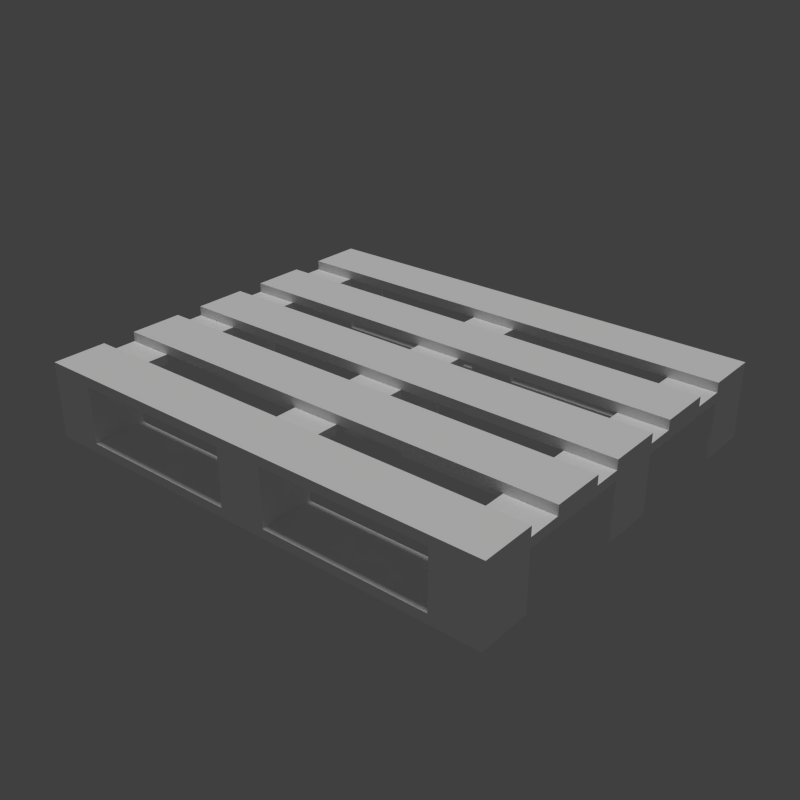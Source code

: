 # Source: pallet_03.blend  (saved by Blender 2.78.0; exported with 4.5.12 LTS)
import bpy
from mathutils import Matrix  # noqa: F401  (used for matrix-valued properties, if any)

bpy.ops.wm.read_factory_settings(use_empty=True)
scene = bpy.context.scene
scene.name = 'Scene'

# ---- collections
col_collection_1 = bpy.data.collections.new('Collection 1'); scene.collection.children.link(col_collection_1)

# ---- materials (node trees are filled in below, after node groups)
mat_pallet_03 = bpy.data.materials.new('pallet_03')
mat_pallet_03.alpha_threshold = 0.0
mat_pallet_03.use_transparent_shadow = False
mat_pallet_03.diffuse_color = (1.0, 1.0, 1.0, 1.0)
mat_pallet_03.roughness = 0.5
mat_pallet_03.specular_intensity = 1.0

# ---- material node trees

# ---- world
world_world = bpy.data.worlds.new('World'); scene.world = world_world
world_world.color = (0.05088, 0.05088, 0.05088)
world_world.use_sun_shadow = False
world_world.sun_shadow_jitter_overblur = 0.0
world_world.cycles.sampling_method = 'NONE'
world_world.cycles.sample_map_resolution = 256

# ---- lights
light_hemi = bpy.data.lights.new('Hemi', 'SUN')
light_hemi.transmission_factor = 0.0
light_hemi.angle = 0.1993
light_hemi.energy = 1.0
light_hemi.shadow_buffer_clip_start = 0.5
light_hemi.shadow_soft_size = 0.1
light_hemi.shadow_cascade_max_distance = 1000.0
light_hemi.cycles.use_multiple_importance_sampling = False

# ---- meshes
me_cube = bpy.data.meshes.new('Cube')
me_cube.from_pydata([(-0.6, -0.5, 2.894e-05), (-0.6, -0.5, 0.1934), (-0.6, 0.5073, 2.894e-05), (-0.6, 0.5073, 0.1934), (0.609, -0.5, 2.894e-05), (0.609, -0.5, 0.1934), (0.609, 0.5073, 2.894e-05), (0.609, 0.5073, 0.1934)], [], [(1, 3, 2, 0), (3, 7, 6, 2), (7, 5, 4, 6), (5, 1, 0, 4), (0, 2, 6, 4), (5, 7, 3, 1)])
me_cube.use_remesh_preserve_volume = False
me_cube.use_remesh_preserve_attributes = False
me_cube.use_mirror_vertex_groups = False
me_cube.update()
me_pallet = bpy.data.meshes.new('Pallet')
me_pallet.from_pydata([(0.06495, -0.06504, 0.02412), (0.06495, -0.06504, 0.1449), (-0.05595, -0.06504, 0.1449), (-0.05595, -0.06504, 0.02412), (0.06495, 0.07232, 0.02412), (0.06495, 0.07232, 0.1449), (-0.05595, 0.07232, 0.02412), (-0.05595, 0.07232, 0.1449), (-0.6, -0.06504, 2.901e-05), (-0.6, 0.07232, 2.903e-05), (-0.4791, -0.06504, 0.02412), (0.609, 0.07232, 2.903e-05), (0.609, -0.06504, 2.901e-05), (0.4881, 0.07232, 0.02412), (-0.6, 0.5073, 0.1934), (-0.6, 0.3699, 0.1934), (-0.6, 0.3701, 0.1692), (-0.4791, 0.3701, 0.1692), (0.609, 0.5073, 0.1934), (0.609, 0.3699, 0.1934), (0.609, 0.3701, 0.1692), (0.4881, 0.5073, 0.1692), (-0.6, 0.2829, 0.1934), (-0.6, 0.1456, 0.1934), (-0.6, 0.1457, 0.1692), (-0.4791, 0.1456, 0.1692), (0.609, 0.2828, 0.1692), (0.609, 0.2829, 0.1934), (0.609, 0.1456, 0.1934), (0.609, 0.1457, 0.1692), (0.4881, 0.2828, 0.1692), (-0.6, 0.2828, 0.1692), (-0.6, 0.07232, 0.1934), (-0.6, -0.06504, 0.1934), (-0.6, -0.06504, 0.1692), (-0.4791, -0.06504, 0.1692), (0.609, 0.07232, 0.1692), (0.609, 0.07232, 0.1934), (0.609, -0.06504, 0.1934), (0.609, -0.06504, 0.1692), (0.4881, 0.07232, 0.1692), (-0.6, 0.07232, 0.1692), (-0.6, -0.1383, 0.1934), (-0.6, -0.2757, 0.1934), (-0.6, -0.2756, 0.1692), (-0.4791, -0.2756, 0.1692), (0.609, -0.1383, 0.1692), (0.609, -0.1383, 0.1934), (0.609, -0.2757, 0.1934), (0.609, -0.2756, 0.1692), (0.4881, -0.1383, 0.1692), (-0.6, -0.1383, 0.1692), (-0.6, -0.3626, 0.1934), (-0.6, -0.5, 0.1934), (-0.4791, -0.5, 0.1692), (0.609, -0.3628, 0.1692), (0.609, -0.3626, 0.1934), (0.609, -0.5, 0.1934), (0.4881, -0.3628, 0.1692), (-0.6, -0.3628, 0.1692), (0.609, 0.3701, 0.1449), (0.4881, 0.3701, 0.1449), (0.4881, 0.3699, 0.02412), (0.4881, 0.5073, 0.02412), (0.609, -0.06504, 0.1449), (0.4881, -0.06504, 0.1449), (0.4881, -0.06504, 0.02412), (0.609, 0.07232, 0.1449), (0.4881, 0.07232, 0.1449), (0.609, -0.5, 0.02412), (0.609, -0.5, 0.1449), (0.4881, -0.5, 0.1449), (0.4881, -0.5, 0.02412), (0.609, -0.3628, 0.1449), (0.4881, -0.3626, 0.02412), (0.4881, -0.3628, 0.1449), (-0.4791, -0.5, 0.02412), (-0.4791, -0.5, 0.1449), (-0.6, -0.5, 0.1449), (-0.6, -0.5, 0.02412), (-0.4791, -0.3626, 0.02412), (-0.4791, -0.3628, 0.1449), (-0.6, -0.3628, 0.1449), (-0.4791, 0.3699, 0.02412), (-0.4791, 0.3701, 0.1449), (-0.6, 0.3701, 0.1449), (-0.4791, 0.5073, 0.02412), (-0.6, 0.5073, 0.02412), (-0.4791, -0.06504, 0.1449), (-0.6, -0.06504, 0.1449), (-0.4791, 0.07232, 0.02412), (-0.4791, 0.07232, 0.1449), (-0.6, 0.07232, 0.1449), (0.06495, 0.3699, 0.02412), (0.06495, 0.3701, 0.1449), (-0.05595, 0.3701, 0.1449), (-0.05595, 0.3699, 0.02412), (0.06495, 0.5073, 0.02412), (0.06495, 0.5073, 0.1449), (-0.05595, 0.5073, 0.02412), (-0.05595, 0.5073, 0.1449), (0.06495, -0.5, 0.02412), (-0.05595, -0.5, 0.02412), (0.06495, -0.3626, 0.02412), (0.06495, -0.3628, 0.1449), (-0.05595, -0.3626, 0.02412), (-0.05595, -0.3628, 0.1449), (-0.6, 0.3699, 2.907e-05), (-0.6, 0.5073, 2.909e-05), (0.609, 0.5073, 2.909e-05), (0.609, 0.3699, 2.907e-05), (0.4881, 0.5073, 2.909e-05), (-0.6, -0.5, 2.894e-05), (-0.6, -0.3626, 2.896e-05), (0.609, -0.3626, 2.896e-05), (0.609, -0.5, 2.894e-05), (-0.4791, -0.3628, 0.1692), (-0.4791, 0.5073, 0.1692), (0.4881, -0.5, 0.1692), (0.4881, 0.3701, 0.1692), (0.06495, -0.5, 0.1692), (-0.05595, -0.5, 0.1692), (0.06495, -0.3628, 0.1692), (-0.05595, 0.5073, 0.1692), (0.06495, 0.5073, 0.1692), (-0.05595, 0.3701, 0.1692), (0.06495, 0.3701, 0.1692), (0.06495, 0.1457, 0.1692), (0.4881, 0.1457, 0.1692), (-0.05595, 0.2828, 0.1692), (-0.4791, 0.2829, 0.1692), (0.06495, -0.06504, 0.1692), (0.4881, -0.06504, 0.1692), (-0.05595, 0.07232, 0.1692), (-0.4791, 0.07232, 0.1692), (0.06495, -0.2756, 0.1692), (0.4881, -0.2756, 0.1692), (-0.05595, -0.1383, 0.1692), (-0.4791, -0.1383, 0.1692), (-0.05595, -0.3628, 0.1692), (-0.05595, 0.1456, 0.1692), (0.06495, 0.2828, 0.1692), (-0.05595, -0.06504, 0.1692), (0.06495, 0.07232, 0.1692), (-0.05595, -0.2756, 0.1692), (0.06495, -0.1383, 0.1692)], [], [(3, 10, 88, 89, 8, 12, 64, 65, 66, 0, 1, 2), (19, 15, 16, 17, 125, 126, 119, 20), (44, 43, 42, 51, 34, 33, 32, 41, 24, 23, 22, 31, 16, 15, 14, 87, 108, 107, 85, 92, 9, 8, 89, 82, 113, 112, 79, 78, 53, 52, 59), (37, 32, 33, 38), (116, 54, 77, 76, 80, 81, 88, 10, 90, 91, 84, 83, 86, 117, 17, 130, 25, 134, 35, 138, 45), (69, 70, 71, 72), (76, 77, 78, 79), (27, 26, 30, 141, 129, 130, 31, 22), (65, 64, 73, 75), (63, 21, 124, 98, 100, 123, 117, 86, 87, 14, 18, 109, 111), (48, 43, 44, 45, 144, 135, 136, 49), (128, 30, 119, 21, 63, 62, 61, 68, 13, 66, 65, 75, 74, 72, 71, 118, 58, 136, 50, 132, 40), (96, 83, 84, 85, 107, 110, 60, 61, 62, 93, 94, 95), (140, 129, 125, 123, 100, 99, 96, 95, 7, 6, 3, 2, 106, 105, 102, 121, 139, 144, 137, 142, 133), (69, 72, 101, 120, 118, 71, 70, 57, 53, 78, 77, 54, 121, 102, 76, 79, 112, 115), (103, 74, 75, 73, 114, 113, 82, 81, 80, 105, 106, 104), (8, 9, 11, 12), (18, 14, 15, 19), (22, 23, 28, 27), (90, 6, 7, 5, 4, 13, 68, 67, 11, 9, 92, 91), (97, 63, 111, 108, 87, 86, 99, 100, 98), (107, 108, 111, 109, 110), (112, 113, 114, 115), (36, 37, 38, 39, 46, 47, 48, 49, 55, 56, 57, 70, 69, 115, 114, 73, 64, 12, 11, 67, 60, 110, 109, 18, 19, 20, 26, 27, 28, 29), (32, 37, 36, 40, 143, 133, 134, 41), (52, 56, 55, 58, 122, 139, 116, 59), (38, 33, 34, 35, 142, 131, 132, 39), (47, 42, 43, 48), (52, 53, 57, 56), (104, 106, 2, 1), (145, 135, 122, 120, 101, 103, 104, 1, 0, 4, 5, 94, 93, 97, 98, 124, 126, 141, 127, 143, 131), (28, 23, 24, 25, 140, 127, 128, 29), (142, 137, 145, 131), (144, 139, 122, 135), (132, 50, 46, 39), (136, 58, 55, 49), (89, 88, 81, 82), (42, 47, 46, 50, 145, 137, 138, 51), (30, 26, 20, 119), (128, 40, 36, 29), (92, 85, 84, 91), (127, 140, 133, 143), (141, 126, 125, 129), (16, 31, 130, 17), (60, 67, 68, 61), (25, 24, 41, 134), (7, 95, 94, 5), (35, 34, 51, 138), (45, 44, 59, 116), (123, 125, 17, 117), (21, 119, 126, 124), (30, 128, 127, 141), (129, 140, 25, 130), (133, 142, 35, 134), (137, 144, 45, 138), (54, 116, 139, 121), (40, 132, 131, 143), (135, 145, 50, 136), (120, 122, 58, 118), (10, 3, 6, 90), (13, 4, 0, 66), (93, 62, 63, 97), (101, 72, 74, 103), (105, 80, 76, 102), (99, 86, 83, 96)])
me_pallet.polygons.foreach_set('use_smooth', [1, 1, 1, 1, 1, 1, 1, 1, 0, 1, 1, 1, 1, 1, 1, 1, 1, 1, 1, 1, 1, 1, 1, 1, 1, 1, 1, 1, 1, 0, 1, 1, 0, 0, 0, 0, 0, 1, 0, 0, 0, 0, 0, 0, 0, 0, 0, 0, 0, 0, 0, 0, 0, 0, 0, 0, 0, 0, 0, 0, 0, 0, 0, 0, 0])
_k = set([(0, 1), (0, 4), (0, 66), (1, 2), (1, 104), (2, 3), (2, 106), (3, 6), (3, 10), (4, 5), (4, 13), (5, 7), (5, 94), (6, 7), (6, 90), (7, 95), (8, 9), (8, 12), (8, 89), (9, 11), (9, 92), (10, 88), (10, 90), (11, 12), (11, 67), (12, 64), (13, 66), (13, 68), (14, 15), (14, 18), (14, 87), (15, 16), (15, 19), (16, 17), (16, 31), (17, 117), (17, 125), (17, 130), (18, 19), (18, 109), (19, 20), (20, 26), (20, 119), (21, 63), (21, 119), (21, 124), (22, 23), (22, 27), (22, 31), (23, 24), (23, 28), (24, 25), (24, 41), (25, 130), (25, 134), (25, 140), (26, 27), (26, 30), (27, 28), (28, 29), (29, 36), (29, 128), (30, 119), (30, 128), (30, 141), (31, 130), (32, 33), (32, 37), (32, 41), (33, 34), (33, 38), (34, 35), (34, 51), (35, 134), (35, 138), (35, 142), (36, 37), (36, 40), (37, 38), (38, 39), (39, 46), (39, 132), (40, 128), (40, 132), (40, 143), (41, 134), (42, 43), (42, 47), (42, 51), (43, 44), (43, 48), (44, 45), (44, 59), (45, 116), (45, 138), (45, 144), (46, 47), (46, 50), (47, 48), (48, 49), (49, 55), (49, 136), (50, 132), (50, 136), (50, 145), (51, 138), (52, 53), (52, 56), (52, 59), (53, 57), (53, 78), (54, 77), (54, 116), (54, 121), (55, 56), (55, 58), (56, 57), (57, 70), (58, 118), (58, 122), (58, 136), (59, 116), (60, 61), (60, 67), (60, 110), (61, 62), (61, 68), (62, 63), (62, 93), (63, 97), (64, 65), (64, 73), (65, 66), (65, 75), (67, 68), (69, 70), (69, 115), (71, 72), (71, 118), (72, 74), (72, 101), (73, 75), (73, 114), (74, 75), (74, 103), (76, 77), (76, 80), (76, 102), (78, 79), (79, 112), (80, 81), (80, 105), (81, 82), (81, 88), (82, 89), (82, 113), (83, 84), (83, 86), (83, 96), (84, 85), (84, 91), (85, 92), (85, 107), (86, 99), (86, 117), (87, 108), (88, 89), (90, 91), (91, 92), (93, 94), (93, 97), (94, 95), (95, 96), (96, 99), (97, 98), (98, 124), (99, 100), (100, 123), (101, 103), (101, 120), (102, 105), (102, 121), (103, 104), (104, 106), (105, 106), (107, 108), (107, 110), (108, 111), (109, 110), (109, 111), (112, 113), (112, 115), (113, 114), (114, 115), (116, 139), (117, 123), (118, 120), (119, 126), (120, 122), (121, 139), (122, 135), (122, 139), (123, 125), (124, 126), (125, 126), (125, 129), (126, 141), (127, 128), (127, 140), (127, 141), (127, 143), (129, 130), (129, 140), (129, 141), (131, 132), (131, 142), (131, 143), (131, 145), (133, 134), (133, 140), (133, 142), (133, 143), (135, 136), (135, 144), (135, 145), (137, 138), (137, 142), (137, 144), (137, 145), (139, 144)])
me_pallet.attributes.new('sharp_edge', 'BOOLEAN', 'EDGE').data.foreach_set('value', [ (min(e.vertices), max(e.vertices)) in _k for e in me_pallet.edges])
_uv = me_pallet.uv_layers.new(name='UVMap')
_uv.uv.foreach_set('vector', [0.4136, 0.2812, 0.1235, 0.2812, 0.1235, 0.1984, 0.0406, 0.1984, 0.0406, 0.2978, 0.8696, 0.2978, 0.8696, 0.1984, 0.7867, 0.1984, 0.7867, 0.2812, 0.4965, 0.2812, 0.4965, 0.1984, 0.4136, 0.1984, 0.9525, 0.8817, 0.9525, 0.0526, 0.9359, 0.0526, 0.9359, 0.1355, 0.9359, 0.4257, 0.9359, 0.5086, 0.9359, 0.7988, 0.9359, 0.8817, 0.1897, 0.4809, 0.1897, 0.4643, 0.2726, 0.4643, 0.2726, 0.4809, 0.3168, 0.4809, 0.3168, 0.4643, 0.3997, 0.4643, 0.3997, 0.4809, 0.444, 0.4809, 0.4439, 0.4643, 0.5268, 0.4643, 0.5268, 0.4809, 0.5794, 0.4809, 0.5793, 0.4643, 0.6622, 0.4643, 0.6622, 0.5804, 0.6622, 0.5969, 0.5793, 0.5969, 0.5794, 0.4975, 0.3997, 0.4975, 0.3997, 0.5969, 0.3168, 0.5969, 0.3168, 0.4975, 0.1371, 0.4975, 0.1372, 0.5969, 0.0543, 0.5969, 0.0543, 0.5804, 0.0543, 0.4975, 0.0543, 0.4643, 0.1372, 0.4643, 0.1371, 0.4809, 0.8774, 0.8175, 0.0484, 0.8175, 0.0484, 0.7346, 0.8774, 0.7346, 0.5794, 0.3303, 0.6622, 0.3303, 0.6622, 0.3469, 0.6622, 0.4298, 0.5793, 0.4298, 0.5794, 0.3469, 0.3997, 0.3469, 0.3997, 0.4298, 0.3168, 0.4298, 0.3168, 0.3469, 0.1371, 0.3469, 0.1372, 0.4298, 0.0543, 0.4298, 0.0543, 0.3303, 0.1371, 0.3303, 0.1897, 0.3303, 0.2725, 0.3303, 0.3168, 0.3303, 0.3997, 0.3303, 0.4439, 0.3303, 0.5268, 0.3303, 0.0396, 0.1461, 0.0396, 0.0633, 0.1225, 0.0633, 0.1225, 0.1461, 0.7858, 0.1461, 0.7858, 0.0633, 0.8687, 0.0633, 0.8687, 0.1461, 0.9359, 0.0527, 0.9525, 0.0527, 0.9525, 0.1356, 0.9525, 0.4258, 0.9525, 0.5087, 0.9525, 0.7989, 0.9525, 0.8818, 0.9359, 0.8818, 0.0496, 0.9466, 0.0496, 0.8637, 0.2294, 0.8637, 0.2294, 0.9466, 0.7858, 0.1455, 0.7858, 0.0461, 0.4956, 0.0461, 0.4956, 0.0627, 0.4127, 0.0627, 0.4127, 0.0461, 0.1225, 0.0461, 0.1225, 0.1455, 0.0396, 0.1455, 0.0396, 0.0294, 0.8687, 0.0294, 0.8687, 0.1621, 0.7858, 0.1621, 0.936, 0.0527, 0.936, 0.8817, 0.9526, 0.8817, 0.9526, 0.7988, 0.9526, 0.5087, 0.9526, 0.4257, 0.9526, 0.1356, 0.9526, 0.0527, 0.4437, 0.3293, 0.5264, 0.3293, 0.5791, 0.3293, 0.6619, 0.3293, 0.6619, 0.4288, 0.579, 0.4288, 0.5791, 0.3459, 0.3994, 0.3459, 0.3994, 0.4288, 0.3165, 0.4288, 0.3165, 0.3459, 0.1368, 0.3459, 0.1369, 0.4288, 0.054, 0.4288, 0.054, 0.3459, 0.054, 0.3293, 0.1368, 0.3293, 0.1894, 0.3293, 0.2723, 0.3293, 0.3165, 0.3293, 0.3994, 0.3293, 0.4127, 0.2824, 0.1225, 0.2824, 0.1225, 0.1995, 0.0396, 0.1995, 0.0396, 0.2989, 0.8687, 0.2989, 0.8687, 0.1995, 0.7858, 0.1995, 0.7858, 0.2824, 0.4956, 0.2824, 0.4956, 0.1995, 0.4127, 0.1995, 0.444, 0.3297, 0.5268, 0.3297, 0.5794, 0.3298, 0.6622, 0.3298, 0.6622, 0.3464, 0.6622, 0.4292, 0.5793, 0.4292, 0.5794, 0.3464, 0.3997, 0.3464, 0.3997, 0.4292, 0.3168, 0.4292, 0.3168, 0.3464, 0.1371, 0.3464, 0.1372, 0.4292, 0.0543, 0.4292, 0.0543, 0.3298, 0.1371, 0.3298, 0.1897, 0.3297, 0.2726, 0.3297, 0.3168, 0.3298, 0.3997, 0.3298, 0.0396, 0.1461, 0.1225, 0.1461, 0.4127, 0.1461, 0.4127, 0.0467, 0.1225, 0.0467, 0.1225, 0.0633, 0.0396, 0.0633, 0.0396, 0.03, 0.8687, 0.03, 0.8687, 0.0633, 0.7858, 0.0633, 0.7858, 0.0467, 0.4956, 0.0467, 0.4956, 0.1461, 0.7858, 0.1461, 0.8687, 0.1461, 0.8687, 0.1627, 0.0396, 0.1627, 0.4969, 0.2819, 0.7871, 0.2819, 0.7871, 0.199, 0.87, 0.199, 0.87, 0.2984, 0.0409, 0.2984, 0.0409, 0.199, 0.1238, 0.199, 0.1238, 0.2819, 0.414, 0.2819, 0.414, 0.199, 0.4969, 0.199, 0.8774, 0.7069, 0.8774, 0.624, 0.0484, 0.624, 0.0484, 0.7069, 0.8765, 0.819, 0.0474, 0.819, 0.0474, 0.736, 0.8765, 0.736, 0.0491, 0.6229, 0.0491, 0.7058, 0.8782, 0.7058, 0.8782, 0.6229, 0.1235, 0.2819, 0.4136, 0.2819, 0.4136, 0.1991, 0.4965, 0.1991, 0.4965, 0.2819, 0.7867, 0.2819, 0.7867, 0.1991, 0.8696, 0.1991, 0.8696, 0.2984, 0.0406, 0.2984, 0.0406, 0.1991, 0.1235, 0.1991, 0.4956, 0.1455, 0.7858, 0.1455, 0.7858, 0.1621, 0.0396, 0.1621, 0.0396, 0.1455, 0.1225, 0.1455, 0.4127, 0.1455, 0.4127, 0.0627, 0.4956, 0.0627, 0.8772, 0.6233, 0.8772, 0.7062, 0.131, 0.7062, 0.0481, 0.7062, 0.0481, 0.6233, 0.8778, 0.736, 0.8778, 0.8189, 0.0487, 0.8189, 0.0487, 0.736, 0.3168, 0.4811, 0.3168, 0.4645, 0.3997, 0.4645, 0.3997, 0.4811, 0.4439, 0.4811, 0.4439, 0.4645, 0.5268, 0.4645, 0.5268, 0.4811, 0.5794, 0.4811, 0.5793, 0.4645, 0.6622, 0.4645, 0.6622, 0.4977, 0.6622, 0.5806, 0.6622, 0.5971, 0.5793, 0.5971, 0.5794, 0.4977, 0.3997, 0.4977, 0.3997, 0.5971, 0.3168, 0.5971, 0.3168, 0.4977, 0.1371, 0.4977, 0.1372, 0.5971, 0.0543, 0.5971, 0.0543, 0.4645, 0.1372, 0.4645, 0.1371, 0.4811, 0.1897, 0.4811, 0.1897, 0.4645, 0.2726, 0.4645, 0.2725, 0.4811, 0.936, 0.8819, 0.936, 0.0528, 0.9526, 0.0528, 0.9526, 0.1357, 0.9526, 0.4259, 0.9526, 0.5088, 0.9526, 0.799, 0.9526, 0.8819, 0.936, 0.0529, 0.936, 0.882, 0.9526, 0.882, 0.9526, 0.7991, 0.9526, 0.5089, 0.9526, 0.426, 0.9526, 0.1358, 0.9526, 0.0529, 0.9528, 0.882, 0.9528, 0.0529, 0.9361, 0.0529, 0.9361, 0.1358, 0.9361, 0.426, 0.9361, 0.5089, 0.9361, 0.7991, 0.9361, 0.882, 0.8777, 0.6236, 0.0487, 0.6236, 0.0487, 0.7065, 0.8777, 0.7065, 0.0484, 0.8182, 0.0484, 0.7353, 0.8774, 0.7353, 0.8774, 0.8182, 0.2281, 0.8645, 0.2281, 0.9474, 0.0484, 0.9474, 0.0484, 0.8645, 0.4439, 0.3295, 0.5268, 0.3295, 0.5794, 0.3295, 0.6622, 0.3295, 0.6622, 0.429, 0.5793, 0.429, 0.5794, 0.3461, 0.3997, 0.3461, 0.3997, 0.429, 0.3168, 0.429, 0.3168, 0.3461, 0.1371, 0.3461, 0.1372, 0.429, 0.0543, 0.429, 0.0543, 0.3461, 0.0543, 0.3295, 0.1371, 0.3295, 0.1897, 0.3295, 0.2725, 0.3295, 0.3168, 0.3295, 0.3997, 0.3295, 0.9526, 0.0528, 0.9526, 0.8819, 0.936, 0.8819, 0.936, 0.799, 0.936, 0.5088, 0.936, 0.4259, 0.936, 0.1357, 0.936, 0.0528, 0.762, 0.5364, 0.762, 0.4922, 0.8449, 0.4922, 0.8449, 0.5364, 0.8443, 0.3649, 0.8443, 0.4175, 0.7614, 0.4175, 0.7614, 0.3649, 0.7622, 0.492, 0.7622, 0.5362, 0.8451, 0.5362, 0.8451, 0.492, 0.8445, 0.3646, 0.8445, 0.4172, 0.7616, 0.4172, 0.7616, 0.3646, 0.2287, 0.8639, 0.2287, 0.9468, 0.049, 0.9468, 0.049, 0.8639, 0.9526, 0.0529, 0.9526, 0.882, 0.936, 0.882, 0.936, 0.7991, 0.936, 0.5089, 0.936, 0.426, 0.936, 0.1358, 0.936, 0.0529, 0.8445, 0.4173, 0.7616, 0.4173, 0.7616, 0.3646, 0.8445, 0.3646, 0.762, 0.5366, 0.762, 0.4923, 0.8449, 0.4923, 0.8449, 0.5366, 0.2279, 0.8632, 0.0482, 0.8632, 0.0482, 0.9461, 0.2279, 0.9461, 0.8448, 0.4921, 0.7619, 0.4923, 0.762, 0.5365, 0.8449, 0.5363, 0.8445, 0.365, 0.8445, 0.4177, 0.7616, 0.4177, 0.7616, 0.365, 0.7615, 0.4172, 0.7617, 0.3646, 0.8446, 0.3649, 0.8444, 0.4176, 0.2278, 0.9467, 0.0481, 0.9467, 0.0481, 0.8638, 0.2278, 0.8638, 0.7619, 0.4922, 0.8449, 0.4922, 0.8449, 0.5365, 0.7619, 0.5365, 0.2283, 0.8642, 0.0486, 0.8642, 0.0486, 0.9471, 0.2283, 0.9471, 0.7621, 0.4921, 0.8451, 0.4921, 0.8451, 0.5363, 0.7621, 0.5363, 0.7614, 0.3647, 0.8443, 0.3647, 0.8443, 0.4173, 0.7614, 0.4173, 0.5944, 0.8628, 0.5944, 0.9456, 0.8846, 0.9456, 0.8846, 0.8628, 0.8852, 0.946, 0.8852, 0.8632, 0.5951, 0.8632, 0.5951, 0.946, 0.5943, 0.9457, 0.5943, 0.863, 0.8845, 0.863, 0.8845, 0.9457, 0.5947, 0.8635, 0.5947, 0.9463, 0.8849, 0.9463, 0.8849, 0.8634, 0.5594, 0.9368, 0.5594, 0.8539, 0.2693, 0.8539, 0.2693, 0.9368, 0.8846, 0.9459, 0.8846, 0.863, 0.5945, 0.863, 0.5945, 0.9459, 0.884, 0.9463, 0.884, 0.8635, 0.5938, 0.8635, 0.5938, 0.9463, 0.2695, 0.9363, 0.2695, 0.8534, 0.5596, 0.8534, 0.5596, 0.9363, 0.8854, 0.9462, 0.8854, 0.8633, 0.5952, 0.8633, 0.5952, 0.9462, 0.885, 0.8634, 0.885, 0.9462, 0.5948, 0.9462, 0.5948, 0.8634, 0.2693, 0.9373, 0.5594, 0.9373, 0.5594, 0.8544, 0.2693, 0.8544, 0.5599, 0.8546, 0.2698, 0.8546, 0.2698, 0.9375, 0.5599, 0.9375, 0.5589, 0.9375, 0.2687, 0.9375, 0.2687, 0.8545, 0.5589, 0.8545, 0.8836, 0.9467, 0.5935, 0.9467, 0.5935, 0.8638, 0.8836, 0.8638, 0.5594, 0.8541, 0.2693, 0.8541, 0.2693, 0.9371, 0.5594, 0.9371, 0.5592, 0.8544, 0.2691, 0.8544, 0.2691, 0.9373, 0.5592, 0.9373])
me_pallet.materials.append(mat_pallet_03)
me_pallet.use_remesh_preserve_volume = False
me_pallet.use_remesh_preserve_attributes = False
me_pallet.use_mirror_vertex_groups = False
me_pallet.update()
me_pallet.normals_split_custom_set([tuple(v) for v in zip(*[iter([0.0, -1.0, -1.532e-07, 0.0, -1.0, -1.532e-07, 0.0, -1.0, -1.532e-07, 0.0, -1.0, -1.532e-07, 0.0, -1.0, -1.532e-07, 0.0, -1.0, -1.532e-07, 0.0, -1.0, -1.532e-07, 0.0, -1.0, -1.532e-07, 0.0, -1.0, -1.532e-07, 0.0, -1.0, -1.532e-07, 0.0, -1.0, -1.532e-07, 0.0, -1.0, -1.532e-07, 0.0, -1.0, -0.007105, 0.0, -1.0, -0.007105, 0.0, -1.0, -0.007105, 0.0, -1.0, -0.007105, 0.0, -1.0, -0.007105, 0.0, -1.0, -0.007105, 0.0, -1.0, -0.007105, 0.0, -1.0, -0.007105, -1.0, -1.849e-07, 0.0, -1.0, -1.849e-07, 0.0, -1.0, -1.849e-07, 0.0, -1.0, -1.849e-07, 0.0, -1.0, -1.849e-07, 0.0, -1.0, -1.849e-07, 0.0, -1.0, -1.849e-07, 0.0, -1.0, -1.849e-07, 0.0, -1.0, -1.849e-07, 0.0, -1.0, -1.849e-07, 0.0, -1.0, -1.849e-07, 0.0, -1.0, -1.849e-07, 0.0, -1.0, -1.849e-07, 0.0, -1.0, -1.849e-07, 0.0, -1.0, -1.849e-07, 0.0, -1.0, -1.849e-07, 0.0, -1.0, -1.849e-07, 0.0, -1.0, -1.849e-07, 0.0, -1.0, -1.849e-07, 0.0, -1.0, -1.849e-07, 0.0, -1.0, -1.849e-07, 0.0, -1.0, -1.849e-07, 0.0, -1.0, -1.849e-07, 0.0, -1.0, -1.849e-07, 0.0, -1.0, -1.849e-07, 0.0, -1.0, -1.849e-07, 0.0, -1.0, -1.849e-07, 0.0, -1.0, -1.849e-07, 0.0, -1.0, -1.849e-07, 0.0, -1.0, -1.849e-07, 0.0, -1.0, -1.849e-07, 0.0, 0.0, -2.17e-07, 1.0, 0.0, -2.17e-07, 1.0, 0.0, -2.17e-07, 1.0, 0.0, -2.17e-07, 1.0, 1.0, -8.089e-08, 0.0, 1.0, -8.089e-08, 0.0, 1.0, -8.089e-08, 0.0, 1.0, -8.089e-08, 0.0, 1.0, -8.089e-08, 0.0, 1.0, -8.089e-08, 0.0, 1.0, -8.089e-08, 0.0, 1.0, -8.089e-08, 0.0, 1.0, -8.089e-08, 0.0, 1.0, -8.089e-08, 0.0, 1.0, -8.089e-08, 0.0, 1.0, -8.089e-08, 0.0, 1.0, -8.089e-08, 0.0, 1.0, -8.089e-08, 0.0, 1.0, -8.089e-08, 0.0, 1.0, -8.089e-08, 0.0, 1.0, -8.089e-08, 0.0, 1.0, -8.089e-08, 0.0, 1.0, -8.089e-08, 0.0, 1.0, -8.089e-08, 0.0, 1.0, -8.089e-08, 0.0, 0.0, -1.0, -4.918e-07, 0.0, -1.0, -4.918e-07, 0.0, -1.0, -4.918e-07, 0.0, -1.0, -5.707e-07, 0.0, -1.0, -5.707e-07, 0.0, -1.0, -4.918e-07, 0.0, -1.0, -4.918e-07, 0.0, -1.0, -4.918e-07, 0.0001075, 1.0, -0.00408, 0.0001606, 1.0, -0.004093, -5.542e-05, 1.0, -0.005121, -6.217e-11, 1.0, -0.004645, -2.893e-05, 1.0, -0.005124, 7.402e-05, 1.0, -0.003737, -0.0001895, 1.0, -0.005731, 0.0003286, 1.0, -0.004994, 0.0, 1.501e-07, -1.0, 0.0, 1.501e-07, -1.0, 0.0, 1.501e-07, -1.0, 0.0, 1.501e-07, -1.0, 0.0, 1.0, 2.681e-07, 0.0, 1.0, 2.653e-07, 0.0, 1.0, 2.653e-07, 0.0, 1.0, 2.695e-07, 0.0, 1.0, 2.695e-07, 0.0, 1.0, 2.653e-07, 0.0, 1.0, 2.653e-07, 0.0, 1.0, 2.71e-07, 0.0, 1.0, 2.695e-07, 0.0, 1.0, 2.653e-07, 0.0, 1.0, 2.653e-07, 0.0, 1.0, 2.653e-07, 0.0, 1.0, 2.695e-07, 0.0, -1.0, -0.001741, 0.0, -1.0, -0.001741, 0.0, -1.0, -0.001741, 0.0, -1.0, -0.001741, 0.0, -1.0, -0.001741, 0.0, -1.0, -0.001741, 0.0, -1.0, -0.001741, 0.0, -1.0, -0.001741, -1.0, -1.614e-07, 0.0, -1.0, -1.614e-07, 0.0, -1.0, -1.614e-07, 0.0, -1.0, -1.614e-07, 0.0, -1.0, -1.614e-07, 0.0, -1.0, -1.614e-07, 0.0, -1.0, -1.614e-07, 0.0, -1.0, -1.614e-07, 0.0, -1.0, -1.614e-07, 0.0, -1.0, -1.614e-07, 0.0, -1.0, -1.614e-07, 0.0, -1.0, -1.614e-07, 0.0, -1.0, -1.614e-07, 0.0, -1.0, -1.614e-07, 0.0, -1.0, -1.614e-07, 0.0, -1.0, -1.614e-07, 0.0, -1.0, -1.614e-07, 0.0, -1.0, -1.614e-07, 0.0, -1.0, -1.614e-07, 0.0, -1.0, -1.614e-07, 0.0, -1.0, -1.614e-07, 0.0, 0.0, -1.0, 0.0008556, 0.0, -1.0, 0.0008556, 0.0, -1.0, 0.0008556, 0.0, -1.0, 0.0008556, 0.0, -1.0, 0.0008556, 0.0, -1.0, 0.0008556, 0.0, -1.0, 0.0008556, 0.0, -1.0, 0.0008556, 0.0, -1.0, 0.0008556, 0.0, -1.0, 0.0008556, 0.0, -1.0, 0.0008556, 0.0, -1.0, 0.0008556, -1.0, 1.721e-08, 0.0, -1.0, 1.721e-08, 0.0, -1.0, 1.721e-08, 0.0, -1.0, 1.721e-08, 0.0, -1.0, 1.721e-08, 0.0, -1.0, 1.721e-08, 0.0, -1.0, 1.721e-08, 0.0, -1.0, 1.721e-08, 0.0, -1.0, 1.721e-08, 0.0, -1.0, 1.721e-08, 0.0, -1.0, 1.721e-08, 0.0, -1.0, 1.721e-08, 0.0, -1.0, 1.721e-08, 0.0, -1.0, 1.721e-08, 0.0, -1.0, 1.721e-08, 0.0, -1.0, 1.721e-08, 0.0, -1.0, 1.721e-08, 0.0, -1.0, 1.721e-08, 0.0, -1.0, 1.721e-08, 0.0, -1.0, 1.721e-08, 0.0, -1.0, 1.721e-08, 0.0, 0.0, -1.0, -4.918e-07, 0.0, -1.0, -5.707e-07, 0.0, -1.0, -7.285e-07, 0.0, -1.0, -7.285e-07, 0.0, -1.0, -7.285e-07, 0.0, -1.0, -4.918e-07, 0.0, -1.0, -4.918e-07, 0.0, -1.0, -7.285e-07, 0.0, -1.0, -7.285e-07, 0.0, -1.0, -4.918e-07, 0.0, -1.0, -4.918e-07, 0.0, -1.0, -7.285e-07, 0.0, -1.0, -7.285e-07, 0.0, -1.0, -7.285e-07, 0.0, -1.0, -5.707e-07, 0.0, -1.0, -4.918e-07, 0.0, -1.0, -7.285e-07, 0.0, -1.0, -7.285e-07, 0.0, 1.0, 0.0008518, 0.0, 1.0, 0.0008518, 0.0, 1.0, 0.0008518, 0.0, 1.0, 0.0008518, 0.0, 1.0, 0.0008518, 0.0, 1.0, 0.0008518, 0.0, 1.0, 0.0008518, 0.0, 1.0, 0.0008518, 0.0, 1.0, 0.0008518, 0.0, 1.0, 0.0008518, 0.0, 1.0, 0.0008518, 0.0, 1.0, 0.0008518, 0.0, 1.434e-07, -1.0, 0.0, 1.434e-07, -1.0, 0.0, 1.434e-07, -1.0, 0.0, 1.434e-07, -1.0, 0.0, -1.085e-07, 1.0, 0.0, -1.085e-07, 1.0, 0.0, -1.085e-07, 1.0, 0.0, -1.085e-07, 1.0, 0.0, -2.17e-07, 1.0, 0.0, -2.17e-07, 1.0, 0.0, -2.17e-07, 1.0, 0.0, -2.17e-07, 1.0, 0.0, 1.0, -3.83e-08, 0.0, 1.0, -3.83e-08, 0.0, 1.0, -3.83e-08, 0.0, 1.0, -3.83e-08, 0.0, 1.0, -3.83e-08, 0.0, 1.0, -3.83e-08, 0.0, 1.0, -3.83e-08, 0.0, 1.0, -3.83e-08, 0.0, 1.0, -3.83e-08, 0.0, 1.0, -3.83e-08, 0.0, 1.0, -3.83e-08, 0.0, 1.0, -3.83e-08, 0.0, 1.0, 2.738e-07, 0.0, 1.0, 2.681e-07, 0.0, 1.0, 2.695e-07, 0.0, 1.0, 2.738e-07, 0.0, 1.0, 2.695e-07, 0.0, 1.0, 2.71e-07, 0.0, 1.0, 2.738e-07, 0.0, 1.0, 2.695e-07, 0.0, 1.0, 2.695e-07, 0.0, 1.434e-07, -1.0, 0.0, 1.434e-07, -1.0, 0.0, 1.434e-07, -1.0, 0.0, 1.434e-07, -1.0, 0.0, 1.434e-07, -1.0, 0.0, 1.434e-07, -1.0, 0.0, 1.434e-07, -1.0, 0.0, 1.434e-07, -1.0, 0.0, 1.434e-07, -1.0, 1.0, -1.017e-07, 0.0, 1.0, -1.017e-07, 0.0, 1.0, -1.017e-07, 0.0, 1.0, -1.017e-07, 0.0, 1.0, -1.017e-07, 0.0, 1.0, -1.017e-07, 0.0, 1.0, -1.017e-07, 0.0, 1.0, -1.017e-07, 0.0, 1.0, -1.017e-07, 0.0, 1.0, -1.017e-07, 0.0, 1.0, -1.017e-07, 0.0, 1.0, -1.017e-07, 0.0, 1.0, -1.017e-07, 0.0, 1.0, -1.017e-07, 0.0, 1.0, -1.017e-07, 0.0, 1.0, -1.017e-07, 0.0, 1.0, -1.017e-07, 0.0, 1.0, -1.017e-07, 0.0, 1.0, -1.017e-07, 0.0, 1.0, -1.017e-07, 0.0, 1.0, -1.017e-07, 0.0, 1.0, -1.017e-07, 0.0, 1.0, -1.017e-07, 0.0, 1.0, -1.017e-07, 0.0, 1.0, -1.017e-07, 0.0, 1.0, -1.017e-07, 0.0, 1.0, -1.017e-07, 0.0, 1.0, -1.017e-07, 0.0, 1.0, -1.017e-07, 0.0, 1.0, -1.017e-07, 0.0, 0.0, 1.0, 2.448e-06, 0.0, 1.0, 2.448e-06, 0.0, 1.0, 2.448e-06, 0.0, 1.0, 2.448e-06, 0.0, 1.0, 2.448e-06, 0.0, 1.0, 2.448e-06, 0.0, 1.0, 2.448e-06, 0.0, 1.0, 2.448e-06, 0.0, 1.0, -0.007068, 0.0, 1.0, -0.007068, 0.0, 1.0, -0.007068, 0.0, 1.0, -0.007068, 0.0, 1.0, -0.007068, 0.0, 1.0, -0.007068, 0.0, 1.0, -0.007068, 0.0, 1.0, -0.007068, 0.0, -1.0, 1.908e-07, 0.0, -1.0, 1.908e-07, 0.0, -1.0, 1.908e-07, 0.0, -1.0, 1.908e-07, 0.0, -1.0, 1.908e-07, 0.0, -1.0, 1.908e-07, 0.0, -1.0, 1.908e-07, 0.0, -1.0, 1.908e-07, 0.0, -2.17e-07, 1.0, 0.0, -2.17e-07, 1.0, 0.0, -2.17e-07, 1.0, 0.0, -2.17e-07, 1.0, 0.0, -1.085e-07, 1.0, 0.0, -1.085e-07, 1.0, 0.0, -1.085e-07, 1.0, 0.0, -1.085e-07, 1.0, 0.0, 1.501e-07, -1.0, 0.0, 1.501e-07, -1.0, 0.0, 1.501e-07, -1.0, 0.0, 1.501e-07, -1.0, 1.0, 1.393e-08, 0.0, 1.0, 1.393e-08, 0.0, 1.0, 1.393e-08, 0.0, 1.0, 1.393e-08, 0.0, 1.0, 1.393e-08, 0.0, 1.0, 1.393e-08, 0.0, 1.0, 1.393e-08, 0.0, 1.0, 1.393e-08, 0.0, 1.0, 1.393e-08, 0.0, 1.0, 1.393e-08, 0.0, 1.0, 1.393e-08, 0.0, 1.0, 1.393e-08, 0.0, 1.0, 1.393e-08, 0.0, 1.0, 1.393e-08, 0.0, 1.0, 1.393e-08, 0.0, 1.0, 1.393e-08, 0.0, 1.0, 1.393e-08, 0.0, 1.0, 1.393e-08, 0.0, 1.0, 1.393e-08, 0.0, 1.0, 1.393e-08, 0.0, 1.0, 1.393e-08, 0.0, 1.288e-05, -1.0, -0.003314, 7.495e-05, -1.0, -0.003644, 0.0001039, -1.0, -0.003637, -3.221e-05, -1.0, -0.002981, 1.288e-05, -1.0, -0.003314, 1.288e-05, -1.0, -0.003314, 1.288e-05, -1.0, -0.003314, 9.931e-05, -1.0, -0.003882, 0.0, 0.0003415, 1.0, 0.0, 0.0003415, 1.0, 0.0, 0.0003415, 1.0, 0.0, 0.0003415, 1.0, 0.0, -0.0002869, 1.0, 0.0, -0.0002869, 1.0, 0.0, -0.0002869, 1.0, 0.0, -0.0002869, 1.0, 0.0, 0.0003415, 1.0, 0.0, 0.0003415, 1.0, 0.0, 0.0003415, 1.0, 0.0, 0.0003415, 1.0, 0.0, -0.0002869, 1.0, 0.0, -0.0002869, 1.0, 0.0, -0.0002869, 1.0, 0.0, -0.0002869, 1.0, 0.0, 1.501e-07, -1.0, 0.0, 1.501e-07, -1.0, 0.0, 1.501e-07, -1.0, 0.0, 1.501e-07, -1.0, 0.0, 1.0, 0.001475, 0.0, 1.0, 0.001475, 0.0, 1.0, 0.001475, 0.0, 1.0, 0.001475, 0.0, 1.0, 0.001475, 0.0, 1.0, 0.001475, 0.0, 1.0, 0.001475, 0.0, 1.0, 0.001475, -2.683e-05, 0.0002492, 1.0, -2.683e-05, 0.0002492, 1.0, -2.683e-05, 0.0002492, 1.0, -2.683e-05, 0.0002492, 1.0, 3.349e-05, -0.0002858, 1.0, 3.349e-05, -0.0002858, 1.0, 3.349e-05, -0.0002858, 1.0, 3.349e-05, -0.0002858, 1.0, 0.0, 1.501e-07, -1.0, 0.0, 1.501e-07, -1.0, 0.0, 1.501e-07, -1.0, 0.0, 1.501e-07, -1.0, 3.34e-05, -0.0003958, 1.0, 3.34e-05, -0.0003958, 1.0, 3.34e-05, -0.0003958, 1.0, 3.34e-05, -0.0003958, 1.0, 0.0, 0.0002863, 1.0, 0.0, 0.0002863, 1.0, 0.0, 0.0002863, 1.0, 0.0, 0.0002863, 1.0, -5.006e-05, 0.0003556, 1.0, -5.006e-05, 0.0003556, 1.0, -5.006e-05, 0.0003556, 1.0, -5.006e-05, 0.0003556, 1.0, 0.0, 1.501e-07, -1.0, 0.0, 1.501e-07, -1.0, 0.0, 1.501e-07, -1.0, 0.0, 1.501e-07, -1.0, -3.33e-05, -0.0003958, 1.0, -3.33e-05, -0.0003958, 1.0, -3.33e-05, -0.0003958, 1.0, -3.33e-05, -0.0003958, 1.0, 0.0, 1.501e-07, -1.0, 0.0, 1.501e-07, -1.0, 0.0, 1.501e-07, -1.0, 0.0, 1.501e-07, -1.0, 0.0, 0.0003415, 1.0, 0.0, 0.0003415, 1.0, 0.0, 0.0003415, 1.0, 0.0, 0.0003415, 1.0, 0.0, -0.0002869, 1.0, 0.0, -0.0002869, 1.0, 0.0, -0.0002869, 1.0, 0.0, -0.0002869, 1.0, 0.0, 1.086e-07, -1.0, 0.0, 1.086e-07, -1.0, 0.0, 1.086e-07, -1.0, 0.0, 1.086e-07, -1.0, 0.0, 1.086e-07, -1.0, 0.0, 1.086e-07, -1.0, 0.0, 1.086e-07, -1.0, 0.0, 1.086e-07, -1.0, -7.64e-06, -2.336e-05, -1.0, -7.64e-06, -2.336e-05, -1.0, -7.64e-06, -2.336e-05, -1.0, -7.64e-06, -2.336e-05, -1.0, -1.428e-05, -1.439e-05, -1.0, -1.428e-05, -1.439e-05, -1.0, -1.428e-05, -1.439e-05, -1.0, -1.428e-05, -1.439e-05, -1.0, 0.0, 2.17e-07, -1.0, 0.0, 2.17e-07, -1.0, 0.0, 2.17e-07, -1.0, 0.0, 2.17e-07, -1.0, 0.0, 2.17e-07, -1.0, 0.0, 2.17e-07, -1.0, 0.0, 2.17e-07, -1.0, 0.0, 2.17e-07, -1.0, 0.0, 1.086e-07, -1.0, 0.0, 1.086e-07, -1.0, 0.0, 1.086e-07, -1.0, 0.0, 1.086e-07, -1.0, 0.0, 2.17e-07, -1.0, 0.0, 2.17e-07, -1.0, 0.0, 2.17e-07, -1.0, 0.0, 2.17e-07, -1.0, 0.0, 2.17e-07, -1.0, 0.0, 2.17e-07, -1.0, 0.0, 2.17e-07, -1.0, 0.0, 2.17e-07, -1.0, 0.0, 1.086e-07, -1.0, 0.0, 1.086e-07, -1.0, 0.0, 1.086e-07, -1.0, 0.0, 1.086e-07, -1.0, 0.0, -1.356e-07, 1.0, 0.0, -1.356e-07, 1.0, 0.0, -1.356e-07, 1.0, 0.0, -1.356e-07, 1.0, 0.0, -1.356e-07, 1.0, 0.0, -1.356e-07, 1.0, 0.0, -1.356e-07, 1.0, 0.0, -1.356e-07, 1.0, 0.0, -1.492e-07, 1.0, 0.0, -1.492e-07, 1.0, 0.0, -1.492e-07, 1.0, 0.0, -1.492e-07, 1.0, 0.0, -1.492e-07, 1.0, 0.0, -1.492e-07, 1.0, 0.0, -1.492e-07, 1.0, 0.0, -1.492e-07, 1.0, 0.0, -1.492e-07, 1.0, 0.0, -1.492e-07, 1.0, 0.0, -1.492e-07, 1.0, 0.0, -1.492e-07, 1.0, 0.0, -1.492e-07, 1.0, 0.0, -1.492e-07, 1.0, 0.0, -1.492e-07, 1.0, 0.0, -1.492e-07, 1.0])] * 3)])

# ---- objects
ob_base = bpy.data.objects.new('base', None)
ob_detail2 = bpy.data.objects.new('detail2', None)
ob_collision_1 = bpy.data.objects.new('collision-1', None)
ob_start = bpy.data.objects.new('start', None)
ob_colmesh_1 = bpy.data.objects.new('colmesh-1', me_cube)
ob_pallet2 = bpy.data.objects.new('pallet2', me_pallet)
ob_hemi = bpy.data.objects.new('Hemi', light_hemi)

# ---- transforms, parenting, visibility, modifiers, constraints
ob_base.location = (0.0, 0.0, 0.0)
ob_base.empty_image_offset = (0.0, 0.0)
ob_base.lineart.crease_threshold = 0.0
ob_detail2.parent = ob_base
ob_detail2.location = (0.0, 0.0, 0.0)
ob_detail2.empty_image_offset = (0.0, 0.0)
ob_detail2.lineart.crease_threshold = 0.0
ob_collision_1.parent = ob_base
ob_collision_1.location = (0.0, 0.0, 0.0)
ob_collision_1.empty_image_offset = (0.0, 0.0)
ob_collision_1.lineart.crease_threshold = 0.0
ob_start.parent = ob_base
ob_start.location = (0.0, 0.0, 0.0)
ob_start.empty_image_offset = (0.0, 0.0)
ob_start.lineart.crease_threshold = 0.0
ob_colmesh_1.parent = ob_start
ob_colmesh_1.location = (0.0, 0.0, 0.0)
ob_colmesh_1.hide_viewport = True
ob_colmesh_1.hide_render = True
ob_colmesh_1.lineart.crease_threshold = 0.0
ob_pallet2.parent = ob_start
ob_pallet2.location = (0.0, 0.0, 0.0)
ob_pallet2.lineart.crease_threshold = 0.0
ob_hemi.location = (-4.025, -12.39, -2.658)
ob_hemi.lineart.crease_threshold = 0.0

# ---- collection membership
col_collection_1.objects.link(ob_base)
col_collection_1.objects.link(ob_detail2)
col_collection_1.objects.link(ob_collision_1)
col_collection_1.objects.link(ob_start)
col_collection_1.objects.link(ob_colmesh_1)
col_collection_1.objects.link(ob_pallet2)
col_collection_1.objects.link(ob_hemi)

# ---- scene / render settings (as saved in the file)
scene.frame_start = 1; scene.frame_end = 250; scene.frame_set(1)
scene.render.engine = 'BLENDER_EEVEE_NEXT'
scene.render.resolution_x = 1024
scene.render.resolution_y = 1024
scene.render.resolution_percentage = 50
scene.render.dither_intensity = 0.0
scene.cycles.use_denoising = False
scene.cycles.samples = 10
scene.cycles.sampling_pattern = 'TABULATED_SOBOL'
scene.cycles.light_sampling_threshold = 0.0
scene.cycles.use_adaptive_sampling = False
scene.cycles.use_light_tree = False
scene.cycles.blur_glossy = 0.0
scene.cycles.pixel_filter_type = 'GAUSSIAN'
scene.cycles.sample_clamp_indirect = 0.0
scene.view_settings.view_transform = 'Standard'
bpy.context.view_layer.update()

# ---- added for rendering (the .blend has no active camera): camera
cam_auto = bpy.data.cameras.new('AutoCamera')
cam_auto.lens = 50.0
cam_auto.sensor_width = 36.0
cam_auto.clip_end = 1000.0
ob_auto_camera = bpy.data.objects.new('AutoCamera', cam_auto)
scene.collection.objects.link(ob_auto_camera)
ob_auto_camera.location = (1.47141, -1.75665, 1.27025)
ob_auto_camera.rotation_euler = (1.09748, -7.21219e-08, 0.694738)
scene.camera = ob_auto_camera
bpy.context.view_layer.update()
